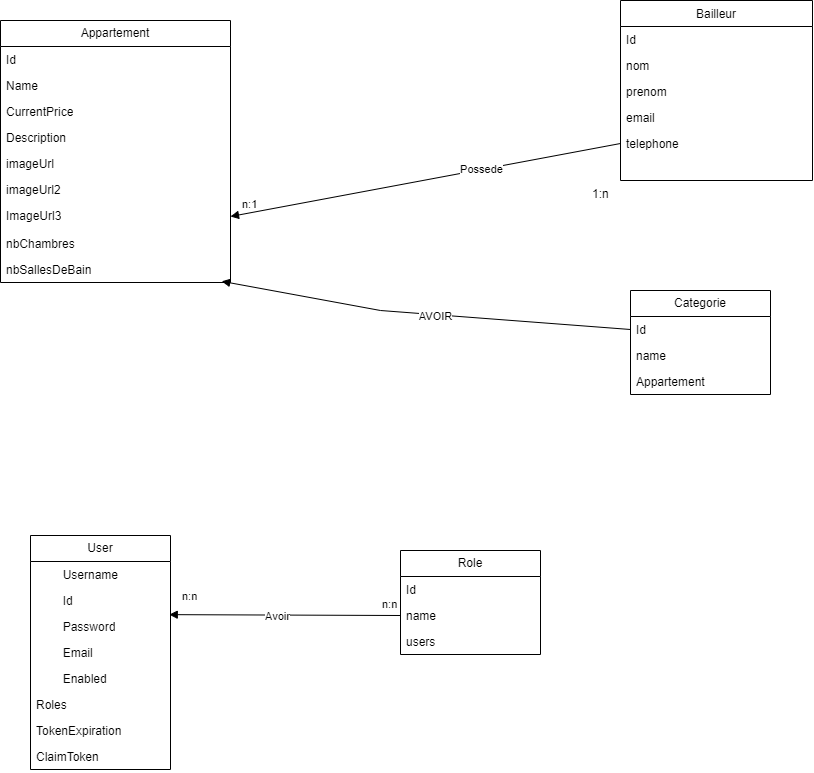

The diagram above was exported from draw.io. Its source (the exported page's mxGraphModel, read from the mxfile embedded in the PNG):
<mxGraphModel dx="955" dy="475" grid="1" gridSize="10" guides="1" tooltips="1" connect="1" arrows="1" fold="1" page="1" pageScale="1" pageWidth="827" pageHeight="1169" math="0" shadow="0">
  <root>
    <mxCell id="WIyWlLk6GJQsqaUBKTNV-0" />
    <mxCell id="WIyWlLk6GJQsqaUBKTNV-1" parent="WIyWlLk6GJQsqaUBKTNV-0" />
    <mxCell id="zkfFHV4jXpPFQw0GAbJ--17" value="  Bailleur " style="swimlane;fontStyle=0;align=center;verticalAlign=top;childLayout=stackLayout;horizontal=1;startSize=26;horizontalStack=0;resizeParent=1;resizeLast=0;collapsible=1;marginBottom=0;rounded=0;shadow=0;strokeWidth=1;" parent="WIyWlLk6GJQsqaUBKTNV-1" vertex="1">
      <mxGeometry x="620" y="50" width="192" height="180" as="geometry">
        <mxRectangle x="508" y="120" width="160" height="26" as="alternateBounds" />
      </mxGeometry>
    </mxCell>
    <mxCell id="zkfFHV4jXpPFQw0GAbJ--18" value="Id" style="text;align=left;verticalAlign=top;spacingLeft=4;spacingRight=4;overflow=hidden;rotatable=0;points=[[0,0.5],[1,0.5]];portConstraint=eastwest;" parent="zkfFHV4jXpPFQw0GAbJ--17" vertex="1">
      <mxGeometry y="26" width="192" height="26" as="geometry" />
    </mxCell>
    <mxCell id="zkfFHV4jXpPFQw0GAbJ--19" value="nom " style="text;align=left;verticalAlign=top;spacingLeft=4;spacingRight=4;overflow=hidden;rotatable=0;points=[[0,0.5],[1,0.5]];portConstraint=eastwest;rounded=0;shadow=0;html=0;" parent="zkfFHV4jXpPFQw0GAbJ--17" vertex="1">
      <mxGeometry y="52" width="192" height="26" as="geometry" />
    </mxCell>
    <mxCell id="zkfFHV4jXpPFQw0GAbJ--20" value="prenom" style="text;align=left;verticalAlign=top;spacingLeft=4;spacingRight=4;overflow=hidden;rotatable=0;points=[[0,0.5],[1,0.5]];portConstraint=eastwest;rounded=0;shadow=0;html=0;" parent="zkfFHV4jXpPFQw0GAbJ--17" vertex="1">
      <mxGeometry y="78" width="192" height="26" as="geometry" />
    </mxCell>
    <mxCell id="zkfFHV4jXpPFQw0GAbJ--21" value="email" style="text;align=left;verticalAlign=top;spacingLeft=4;spacingRight=4;overflow=hidden;rotatable=0;points=[[0,0.5],[1,0.5]];portConstraint=eastwest;rounded=0;shadow=0;html=0;" parent="zkfFHV4jXpPFQw0GAbJ--17" vertex="1">
      <mxGeometry y="104" width="192" height="26" as="geometry" />
    </mxCell>
    <mxCell id="zkfFHV4jXpPFQw0GAbJ--22" value="telephone" style="text;align=left;verticalAlign=top;spacingLeft=4;spacingRight=4;overflow=hidden;rotatable=0;points=[[0,0.5],[1,0.5]];portConstraint=eastwest;rounded=0;shadow=0;html=0;" parent="zkfFHV4jXpPFQw0GAbJ--17" vertex="1">
      <mxGeometry y="130" width="192" height="26" as="geometry" />
    </mxCell>
    <mxCell id="46Xw6iw7DftGEnTs5Xfv-3" value="Appartement" style="swimlane;fontStyle=0;childLayout=stackLayout;horizontal=1;startSize=26;fillColor=none;horizontalStack=0;resizeParent=1;resizeParentMax=0;resizeLast=0;collapsible=1;marginBottom=0;whiteSpace=wrap;html=1;" vertex="1" parent="WIyWlLk6GJQsqaUBKTNV-1">
      <mxGeometry y="70" width="230" height="262" as="geometry" />
    </mxCell>
    <mxCell id="46Xw6iw7DftGEnTs5Xfv-6" value="Id" style="text;strokeColor=none;fillColor=none;align=left;verticalAlign=top;spacingLeft=4;spacingRight=4;overflow=hidden;rotatable=0;points=[[0,0.5],[1,0.5]];portConstraint=eastwest;whiteSpace=wrap;html=1;" vertex="1" parent="46Xw6iw7DftGEnTs5Xfv-3">
      <mxGeometry y="26" width="230" height="26" as="geometry" />
    </mxCell>
    <mxCell id="46Xw6iw7DftGEnTs5Xfv-7" value="Name" style="text;strokeColor=none;fillColor=none;align=left;verticalAlign=top;spacingLeft=4;spacingRight=4;overflow=hidden;rotatable=0;points=[[0,0.5],[1,0.5]];portConstraint=eastwest;whiteSpace=wrap;html=1;" vertex="1" parent="46Xw6iw7DftGEnTs5Xfv-3">
      <mxGeometry y="52" width="230" height="26" as="geometry" />
    </mxCell>
    <mxCell id="46Xw6iw7DftGEnTs5Xfv-5" value="CurrentPrice" style="text;strokeColor=none;fillColor=none;align=left;verticalAlign=top;spacingLeft=4;spacingRight=4;overflow=hidden;rotatable=0;points=[[0,0.5],[1,0.5]];portConstraint=eastwest;whiteSpace=wrap;html=1;" vertex="1" parent="46Xw6iw7DftGEnTs5Xfv-3">
      <mxGeometry y="78" width="230" height="26" as="geometry" />
    </mxCell>
    <mxCell id="46Xw6iw7DftGEnTs5Xfv-8" value="Description" style="text;strokeColor=none;fillColor=none;align=left;verticalAlign=top;spacingLeft=4;spacingRight=4;overflow=hidden;rotatable=0;points=[[0,0.5],[1,0.5]];portConstraint=eastwest;whiteSpace=wrap;html=1;" vertex="1" parent="46Xw6iw7DftGEnTs5Xfv-3">
      <mxGeometry y="104" width="230" height="26" as="geometry" />
    </mxCell>
    <mxCell id="46Xw6iw7DftGEnTs5Xfv-9" value="imageUrl&lt;div&gt;&lt;br&gt;&lt;/div&gt;" style="text;strokeColor=none;fillColor=none;align=left;verticalAlign=top;spacingLeft=4;spacingRight=4;overflow=hidden;rotatable=0;points=[[0,0.5],[1,0.5]];portConstraint=eastwest;whiteSpace=wrap;html=1;" vertex="1" parent="46Xw6iw7DftGEnTs5Xfv-3">
      <mxGeometry y="130" width="230" height="26" as="geometry" />
    </mxCell>
    <mxCell id="46Xw6iw7DftGEnTs5Xfv-10" value="imageUrl2" style="text;strokeColor=none;fillColor=none;align=left;verticalAlign=top;spacingLeft=4;spacingRight=4;overflow=hidden;rotatable=0;points=[[0,0.5],[1,0.5]];portConstraint=eastwest;whiteSpace=wrap;html=1;" vertex="1" parent="46Xw6iw7DftGEnTs5Xfv-3">
      <mxGeometry y="156" width="230" height="26" as="geometry" />
    </mxCell>
    <mxCell id="46Xw6iw7DftGEnTs5Xfv-4" value="ImageUrl3" style="text;strokeColor=none;fillColor=none;align=left;verticalAlign=top;spacingLeft=4;spacingRight=4;overflow=hidden;rotatable=0;points=[[0,0.5],[1,0.5]];portConstraint=eastwest;whiteSpace=wrap;html=1;" vertex="1" parent="46Xw6iw7DftGEnTs5Xfv-3">
      <mxGeometry y="182" width="230" height="28" as="geometry" />
    </mxCell>
    <mxCell id="46Xw6iw7DftGEnTs5Xfv-12" value="nbChambres      " style="text;strokeColor=none;fillColor=none;align=left;verticalAlign=top;spacingLeft=4;spacingRight=4;overflow=hidden;rotatable=0;points=[[0,0.5],[1,0.5]];portConstraint=eastwest;whiteSpace=wrap;html=1;" vertex="1" parent="46Xw6iw7DftGEnTs5Xfv-3">
      <mxGeometry y="210" width="230" height="26" as="geometry" />
    </mxCell>
    <mxCell id="46Xw6iw7DftGEnTs5Xfv-11" value="nbSallesDeBain " style="text;strokeColor=none;fillColor=none;align=left;verticalAlign=top;spacingLeft=4;spacingRight=4;overflow=hidden;rotatable=0;points=[[0,0.5],[1,0.5]];portConstraint=eastwest;whiteSpace=wrap;html=1;" vertex="1" parent="46Xw6iw7DftGEnTs5Xfv-3">
      <mxGeometry y="236" width="230" height="26" as="geometry" />
    </mxCell>
    <mxCell id="46Xw6iw7DftGEnTs5Xfv-28" value="1:n" style="text;whiteSpace=wrap;html=1;" vertex="1" parent="WIyWlLk6GJQsqaUBKTNV-1">
      <mxGeometry x="590" y="230" width="50" height="40" as="geometry" />
    </mxCell>
    <mxCell id="46Xw6iw7DftGEnTs5Xfv-29" value="Categorie" style="swimlane;fontStyle=0;childLayout=stackLayout;horizontal=1;startSize=26;fillColor=none;horizontalStack=0;resizeParent=1;resizeParentMax=0;resizeLast=0;collapsible=1;marginBottom=0;whiteSpace=wrap;html=1;" vertex="1" parent="WIyWlLk6GJQsqaUBKTNV-1">
      <mxGeometry x="630" y="340" width="140" height="104" as="geometry" />
    </mxCell>
    <mxCell id="46Xw6iw7DftGEnTs5Xfv-30" value="Id" style="text;strokeColor=none;fillColor=none;align=left;verticalAlign=top;spacingLeft=4;spacingRight=4;overflow=hidden;rotatable=0;points=[[0,0.5],[1,0.5]];portConstraint=eastwest;whiteSpace=wrap;html=1;" vertex="1" parent="46Xw6iw7DftGEnTs5Xfv-29">
      <mxGeometry y="26" width="140" height="26" as="geometry" />
    </mxCell>
    <mxCell id="46Xw6iw7DftGEnTs5Xfv-31" value="name" style="text;strokeColor=none;fillColor=none;align=left;verticalAlign=top;spacingLeft=4;spacingRight=4;overflow=hidden;rotatable=0;points=[[0,0.5],[1,0.5]];portConstraint=eastwest;whiteSpace=wrap;html=1;" vertex="1" parent="46Xw6iw7DftGEnTs5Xfv-29">
      <mxGeometry y="52" width="140" height="26" as="geometry" />
    </mxCell>
    <mxCell id="46Xw6iw7DftGEnTs5Xfv-32" value="Appartement" style="text;strokeColor=none;fillColor=none;align=left;verticalAlign=top;spacingLeft=4;spacingRight=4;overflow=hidden;rotatable=0;points=[[0,0.5],[1,0.5]];portConstraint=eastwest;whiteSpace=wrap;html=1;" vertex="1" parent="46Xw6iw7DftGEnTs5Xfv-29">
      <mxGeometry y="78" width="140" height="26" as="geometry" />
    </mxCell>
    <mxCell id="46Xw6iw7DftGEnTs5Xfv-35" value="" style="html=1;verticalAlign=bottom;endArrow=block;curved=0;rounded=0;entryX=0.962;entryY=0.954;entryDx=0;entryDy=0;entryPerimeter=0;exitX=0;exitY=0.5;exitDx=0;exitDy=0;" edge="1" parent="WIyWlLk6GJQsqaUBKTNV-1" source="46Xw6iw7DftGEnTs5Xfv-30" target="46Xw6iw7DftGEnTs5Xfv-11">
      <mxGeometry width="80" relative="1" as="geometry">
        <mxPoint x="440" y="280" as="sourcePoint" />
        <mxPoint x="520" y="280" as="targetPoint" />
        <Array as="points">
          <mxPoint x="380" y="360" />
        </Array>
      </mxGeometry>
    </mxCell>
    <mxCell id="46Xw6iw7DftGEnTs5Xfv-42" value="AVOIR" style="edgeLabel;html=1;align=center;verticalAlign=middle;resizable=0;points=[];" vertex="1" connectable="0" parent="46Xw6iw7DftGEnTs5Xfv-35">
      <mxGeometry x="-0.0454" y="1" relative="1" as="geometry">
        <mxPoint as="offset" />
      </mxGeometry>
    </mxCell>
    <mxCell id="46Xw6iw7DftGEnTs5Xfv-36" value="" style="html=1;verticalAlign=bottom;endArrow=block;curved=0;rounded=0;entryX=1;entryY=0.5;entryDx=0;entryDy=0;exitX=0;exitY=0.5;exitDx=0;exitDy=0;" edge="1" parent="WIyWlLk6GJQsqaUBKTNV-1" source="zkfFHV4jXpPFQw0GAbJ--22" target="46Xw6iw7DftGEnTs5Xfv-4">
      <mxGeometry width="80" relative="1" as="geometry">
        <mxPoint x="440" y="280" as="sourcePoint" />
        <mxPoint x="520" y="280" as="targetPoint" />
      </mxGeometry>
    </mxCell>
    <mxCell id="46Xw6iw7DftGEnTs5Xfv-41" value="Possede" style="edgeLabel;html=1;align=center;verticalAlign=middle;resizable=0;points=[];" vertex="1" connectable="0" parent="46Xw6iw7DftGEnTs5Xfv-36">
      <mxGeometry x="-0.2861" y="-1" relative="1" as="geometry">
        <mxPoint as="offset" />
      </mxGeometry>
    </mxCell>
    <mxCell id="46Xw6iw7DftGEnTs5Xfv-37" value="&lt;span style=&quot;color: rgb(0, 0, 0); font-family: Helvetica; font-size: 11px; font-style: normal; font-variant-ligatures: normal; font-variant-caps: normal; font-weight: 400; letter-spacing: normal; orphans: 2; text-align: center; text-indent: 0px; text-transform: none; widows: 2; word-spacing: 0px; -webkit-text-stroke-width: 0px; background-color: rgb(255, 255, 255); text-decoration-thickness: initial; text-decoration-style: initial; text-decoration-color: initial; float: none; display: inline !important;&quot;&gt;n:1&lt;/span&gt;" style="text;whiteSpace=wrap;html=1;" vertex="1" parent="WIyWlLk6GJQsqaUBKTNV-1">
      <mxGeometry x="240" y="240" width="20" height="40" as="geometry" />
    </mxCell>
    <mxCell id="46Xw6iw7DftGEnTs5Xfv-45" value="User" style="swimlane;fontStyle=0;childLayout=stackLayout;horizontal=1;startSize=26;fillColor=none;horizontalStack=0;resizeParent=1;resizeParentMax=0;resizeLast=0;collapsible=1;marginBottom=0;whiteSpace=wrap;html=1;" vertex="1" parent="WIyWlLk6GJQsqaUBKTNV-1">
      <mxGeometry x="30" y="585" width="140" height="234" as="geometry" />
    </mxCell>
    <mxCell id="46Xw6iw7DftGEnTs5Xfv-47" value="&amp;nbsp; &amp;nbsp; &amp;nbsp; &amp;nbsp; Username" style="text;strokeColor=none;fillColor=none;align=left;verticalAlign=top;spacingLeft=4;spacingRight=4;overflow=hidden;rotatable=0;points=[[0,0.5],[1,0.5]];portConstraint=eastwest;whiteSpace=wrap;html=1;" vertex="1" parent="46Xw6iw7DftGEnTs5Xfv-45">
      <mxGeometry y="26" width="140" height="26" as="geometry" />
    </mxCell>
    <mxCell id="46Xw6iw7DftGEnTs5Xfv-46" value="&amp;nbsp; &amp;nbsp; &amp;nbsp; &amp;nbsp; Id" style="text;strokeColor=none;fillColor=none;align=left;verticalAlign=top;spacingLeft=4;spacingRight=4;overflow=hidden;rotatable=0;points=[[0,0.5],[1,0.5]];portConstraint=eastwest;whiteSpace=wrap;html=1;" vertex="1" parent="46Xw6iw7DftGEnTs5Xfv-45">
      <mxGeometry y="52" width="140" height="26" as="geometry" />
    </mxCell>
    <mxCell id="46Xw6iw7DftGEnTs5Xfv-48" value="&amp;nbsp;&lt;span style=&quot;white-space: pre;&quot;&gt;&#09;&lt;/span&gt;Password" style="text;strokeColor=none;fillColor=none;align=left;verticalAlign=top;spacingLeft=4;spacingRight=4;overflow=hidden;rotatable=0;points=[[0,0.5],[1,0.5]];portConstraint=eastwest;whiteSpace=wrap;html=1;" vertex="1" parent="46Xw6iw7DftGEnTs5Xfv-45">
      <mxGeometry y="78" width="140" height="26" as="geometry" />
    </mxCell>
    <mxCell id="46Xw6iw7DftGEnTs5Xfv-49" value="&amp;nbsp; &amp;nbsp; &amp;nbsp; &amp;nbsp; Email" style="text;strokeColor=none;fillColor=none;align=left;verticalAlign=top;spacingLeft=4;spacingRight=4;overflow=hidden;rotatable=0;points=[[0,0.5],[1,0.5]];portConstraint=eastwest;whiteSpace=wrap;html=1;" vertex="1" parent="46Xw6iw7DftGEnTs5Xfv-45">
      <mxGeometry y="104" width="140" height="26" as="geometry" />
    </mxCell>
    <mxCell id="46Xw6iw7DftGEnTs5Xfv-50" value="&amp;nbsp; &amp;nbsp; &amp;nbsp; &amp;nbsp; Enabled " style="text;strokeColor=none;fillColor=none;align=left;verticalAlign=top;spacingLeft=4;spacingRight=4;overflow=hidden;rotatable=0;points=[[0,0.5],[1,0.5]];portConstraint=eastwest;whiteSpace=wrap;html=1;" vertex="1" parent="46Xw6iw7DftGEnTs5Xfv-45">
      <mxGeometry y="130" width="140" height="26" as="geometry" />
    </mxCell>
    <mxCell id="46Xw6iw7DftGEnTs5Xfv-51" value="Roles" style="text;strokeColor=none;fillColor=none;align=left;verticalAlign=top;spacingLeft=4;spacingRight=4;overflow=hidden;rotatable=0;points=[[0,0.5],[1,0.5]];portConstraint=eastwest;whiteSpace=wrap;html=1;" vertex="1" parent="46Xw6iw7DftGEnTs5Xfv-45">
      <mxGeometry y="156" width="140" height="26" as="geometry" />
    </mxCell>
    <mxCell id="46Xw6iw7DftGEnTs5Xfv-52" value="TokenExpiration   " style="text;strokeColor=none;fillColor=none;align=left;verticalAlign=top;spacingLeft=4;spacingRight=4;overflow=hidden;rotatable=0;points=[[0,0.5],[1,0.5]];portConstraint=eastwest;whiteSpace=wrap;html=1;" vertex="1" parent="46Xw6iw7DftGEnTs5Xfv-45">
      <mxGeometry y="182" width="140" height="26" as="geometry" />
    </mxCell>
    <mxCell id="46Xw6iw7DftGEnTs5Xfv-53" value="ClaimToken        " style="text;strokeColor=none;fillColor=none;align=left;verticalAlign=top;spacingLeft=4;spacingRight=4;overflow=hidden;rotatable=0;points=[[0,0.5],[1,0.5]];portConstraint=eastwest;whiteSpace=wrap;html=1;" vertex="1" parent="46Xw6iw7DftGEnTs5Xfv-45">
      <mxGeometry y="208" width="140" height="26" as="geometry" />
    </mxCell>
    <mxCell id="46Xw6iw7DftGEnTs5Xfv-54" value="Role" style="swimlane;fontStyle=0;childLayout=stackLayout;horizontal=1;startSize=26;fillColor=none;horizontalStack=0;resizeParent=1;resizeParentMax=0;resizeLast=0;collapsible=1;marginBottom=0;whiteSpace=wrap;html=1;" vertex="1" parent="WIyWlLk6GJQsqaUBKTNV-1">
      <mxGeometry x="400" y="600" width="140" height="104" as="geometry" />
    </mxCell>
    <mxCell id="46Xw6iw7DftGEnTs5Xfv-55" value="Id" style="text;strokeColor=none;fillColor=none;align=left;verticalAlign=top;spacingLeft=4;spacingRight=4;overflow=hidden;rotatable=0;points=[[0,0.5],[1,0.5]];portConstraint=eastwest;whiteSpace=wrap;html=1;" vertex="1" parent="46Xw6iw7DftGEnTs5Xfv-54">
      <mxGeometry y="26" width="140" height="26" as="geometry" />
    </mxCell>
    <mxCell id="46Xw6iw7DftGEnTs5Xfv-56" value="name" style="text;strokeColor=none;fillColor=none;align=left;verticalAlign=top;spacingLeft=4;spacingRight=4;overflow=hidden;rotatable=0;points=[[0,0.5],[1,0.5]];portConstraint=eastwest;whiteSpace=wrap;html=1;" vertex="1" parent="46Xw6iw7DftGEnTs5Xfv-54">
      <mxGeometry y="52" width="140" height="26" as="geometry" />
    </mxCell>
    <mxCell id="46Xw6iw7DftGEnTs5Xfv-57" value="users" style="text;strokeColor=none;fillColor=none;align=left;verticalAlign=top;spacingLeft=4;spacingRight=4;overflow=hidden;rotatable=0;points=[[0,0.5],[1,0.5]];portConstraint=eastwest;whiteSpace=wrap;html=1;" vertex="1" parent="46Xw6iw7DftGEnTs5Xfv-54">
      <mxGeometry y="78" width="140" height="26" as="geometry" />
    </mxCell>
    <mxCell id="46Xw6iw7DftGEnTs5Xfv-58" value="" style="html=1;verticalAlign=bottom;endArrow=block;curved=0;rounded=0;entryX=0.991;entryY=0.044;entryDx=0;entryDy=0;entryPerimeter=0;exitX=0;exitY=0.5;exitDx=0;exitDy=0;" edge="1" parent="WIyWlLk6GJQsqaUBKTNV-1" source="46Xw6iw7DftGEnTs5Xfv-56" target="46Xw6iw7DftGEnTs5Xfv-48">
      <mxGeometry width="80" relative="1" as="geometry">
        <mxPoint x="440" y="770" as="sourcePoint" />
        <mxPoint x="520" y="770" as="targetPoint" />
      </mxGeometry>
    </mxCell>
    <mxCell id="46Xw6iw7DftGEnTs5Xfv-61" value="Avoir" style="edgeLabel;html=1;align=center;verticalAlign=middle;resizable=0;points=[];" vertex="1" connectable="0" parent="46Xw6iw7DftGEnTs5Xfv-58">
      <mxGeometry x="0.0684" y="1" relative="1" as="geometry">
        <mxPoint as="offset" />
      </mxGeometry>
    </mxCell>
    <mxCell id="46Xw6iw7DftGEnTs5Xfv-59" value="&lt;span style=&quot;color: rgb(0, 0, 0); font-family: Helvetica; font-size: 11px; font-style: normal; font-variant-ligatures: normal; font-variant-caps: normal; font-weight: 400; letter-spacing: normal; orphans: 2; text-align: center; text-indent: 0px; text-transform: none; widows: 2; word-spacing: 0px; -webkit-text-stroke-width: 0px; background-color: rgb(255, 255, 255); text-decoration-thickness: initial; text-decoration-style: initial; text-decoration-color: initial; float: none; display: inline !important;&quot;&gt;n:n&lt;/span&gt;" style="text;whiteSpace=wrap;html=1;" vertex="1" parent="WIyWlLk6GJQsqaUBKTNV-1">
      <mxGeometry x="180" y="632" width="20" height="40" as="geometry" />
    </mxCell>
    <mxCell id="46Xw6iw7DftGEnTs5Xfv-60" value="&lt;span style=&quot;color: rgb(0, 0, 0); font-family: Helvetica; font-size: 11px; font-style: normal; font-variant-ligatures: normal; font-variant-caps: normal; font-weight: 400; letter-spacing: normal; orphans: 2; text-align: center; text-indent: 0px; text-transform: none; widows: 2; word-spacing: 0px; -webkit-text-stroke-width: 0px; background-color: rgb(255, 255, 255); text-decoration-thickness: initial; text-decoration-style: initial; text-decoration-color: initial; float: none; display: inline !important;&quot;&gt;n:n&lt;/span&gt;" style="text;whiteSpace=wrap;html=1;" vertex="1" parent="WIyWlLk6GJQsqaUBKTNV-1">
      <mxGeometry x="380" y="640" width="20" height="40" as="geometry" />
    </mxCell>
  </root>
</mxGraphModel>